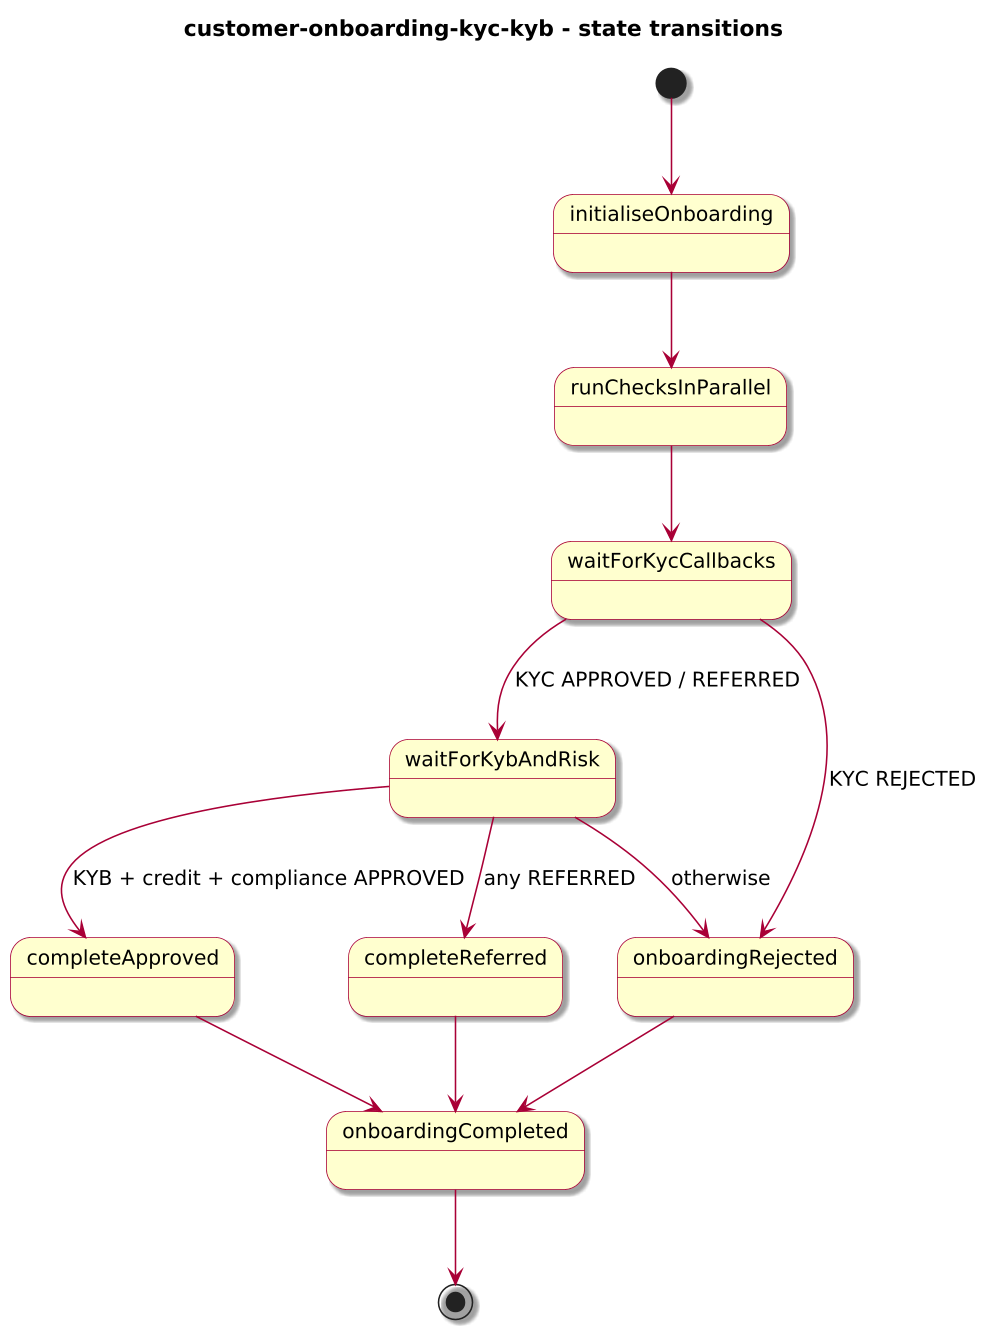

The diagram above was rendered by PlantUML. Its source (embedded in the PNG):
@startuml
!include journey-diagram-theme.puml
title customer-onboarding-kyc-kyb - state transitions

[*] --> initialiseOnboarding

state initialiseOnboarding
state runChecksInParallel
state waitForKycCallbacks
state waitForKybAndRisk
state completeApproved
state completeReferred
state onboardingRejected
state onboardingCompleted

initialiseOnboarding --> runChecksInParallel
runChecksInParallel --> waitForKycCallbacks

waitForKycCallbacks --> waitForKybAndRisk : KYC APPROVED / REFERRED
waitForKycCallbacks --> onboardingRejected : KYC REJECTED

waitForKybAndRisk --> completeApproved : KYB + credit + compliance APPROVED
waitForKybAndRisk --> completeReferred : any REFERRED
waitForKybAndRisk --> onboardingRejected : otherwise

completeApproved --> onboardingCompleted
completeReferred --> onboardingCompleted
onboardingRejected --> onboardingCompleted

onboardingCompleted --> [*]

@enduml